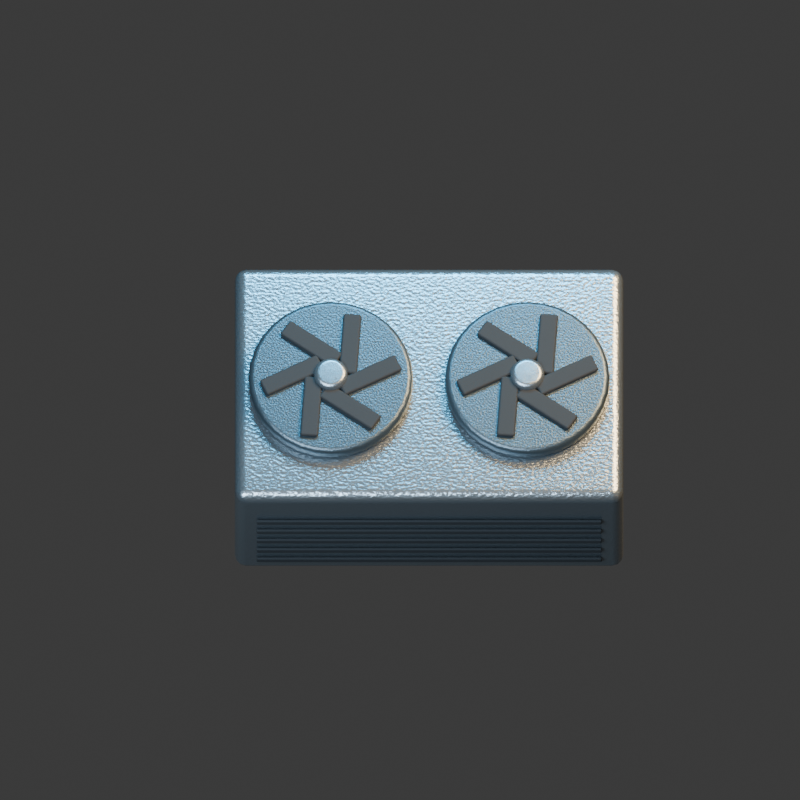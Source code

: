 # Source: hvac.blend  (saved by Blender 4.3.34; exported with 4.5.12 LTS)
import bpy
from mathutils import Matrix  # noqa: F401  (used for matrix-valued properties, if any)

bpy.ops.wm.read_factory_settings(use_empty=True)
scene = bpy.context.scene
scene.name = 'Scene'

# ---- collections
col_collection = bpy.data.collections.new('Collection'); scene.collection.children.link(col_collection)

# ---- materials (node trees are filled in below, after node groups)
mat_steel = bpy.data.materials.new('steel')
mat_steel.diffuse_color = (0.27, 0.32, 0.35, 1.0)
mat_metal = bpy.data.materials.new('metal')
mat_metal.diffuse_color = (0.075, 0.105, 0.125, 1.0)
mat_rubber = bpy.data.materials.new('rubber')
mat_rubber.diffuse_color = (0.015, 0.018, 0.02, 1.0)

# ---- material node trees
mat_steel.use_nodes = True; mat_steel.node_tree.nodes.clear()
_N = mat_steel.node_tree.nodes; _L = mat_steel.node_tree.links
n0 = _N.new('ShaderNodeBsdfPrincipled'); n0.name = 'Principled BSDF'; n0.location = (10, 300)
n0.inputs[0].default_value = (0.27, 0.32, 0.35, 1.0)
n0.inputs[1].default_value = 0.85
n0.inputs[2].default_value = 0.27
n1 = _N.new('ShaderNodeOutputMaterial'); n1.name = 'Material Output'; n1.location = (300, 300)
n2 = _N.new('ShaderNodeTexNoise'); n2.name = 'Noise Texture'; n2.location = (0, 0)
n2.inputs[2].default_value = 95.0
n3 = _N.new('ShaderNodeBump'); n3.name = 'Bump'; n3.location = (0, 0)
n3.inputs[0].default_value = 0.15
n3.inputs[1].default_value = 0.025
n3.inputs[2].default_value = 1.0
_L.new(n0.outputs[0], n1.inputs[0])
_L.new(n2.outputs[0], n3.inputs[3])
_L.new(n3.outputs[0], n0.inputs[5])
n1.is_active_output = True
mat_metal.use_nodes = True; mat_metal.node_tree.nodes.clear()
_N = mat_metal.node_tree.nodes; _L = mat_metal.node_tree.links
n0 = _N.new('ShaderNodeBsdfPrincipled'); n0.name = 'Principled BSDF'; n0.location = (10, 300)
n0.inputs[0].default_value = (0.075, 0.105, 0.125, 1.0)
n0.inputs[1].default_value = 0.72
n0.inputs[2].default_value = 0.34
n1 = _N.new('ShaderNodeOutputMaterial'); n1.name = 'Material Output'; n1.location = (300, 300)
n2 = _N.new('ShaderNodeTexNoise'); n2.name = 'Noise Texture'; n2.location = (0, 0)
n2.inputs[2].default_value = 95.0
n3 = _N.new('ShaderNodeBump'); n3.name = 'Bump'; n3.location = (0, 0)
n3.inputs[0].default_value = 0.15
n3.inputs[1].default_value = 0.025
n3.inputs[2].default_value = 1.0
_L.new(n0.outputs[0], n1.inputs[0])
_L.new(n2.outputs[0], n3.inputs[3])
_L.new(n3.outputs[0], n0.inputs[5])
n1.is_active_output = True
mat_rubber.use_nodes = True; mat_rubber.node_tree.nodes.clear()
_N = mat_rubber.node_tree.nodes; _L = mat_rubber.node_tree.links
n0 = _N.new('ShaderNodeBsdfPrincipled'); n0.name = 'Principled BSDF'; n0.location = (10, 300)
n0.inputs[0].default_value = (0.015, 0.018, 0.02, 1.0)
n0.inputs[2].default_value = 0.86
n1 = _N.new('ShaderNodeOutputMaterial'); n1.name = 'Material Output'; n1.location = (300, 300)
n2 = _N.new('ShaderNodeTexNoise'); n2.name = 'Noise Texture'; n2.location = (0, 0)
n2.inputs[2].default_value = 95.0
n3 = _N.new('ShaderNodeBump'); n3.name = 'Bump'; n3.location = (0, 0)
n3.inputs[0].default_value = 0.15
n3.inputs[1].default_value = 0.025
n3.inputs[2].default_value = 1.0
_L.new(n0.outputs[0], n1.inputs[0])
_L.new(n2.outputs[0], n3.inputs[3])
_L.new(n3.outputs[0], n0.inputs[5])
n1.is_active_output = True

# ---- world
world_world = bpy.data.worlds.new('World'); scene.world = world_world
world_world.use_nodes = True; world_world.node_tree.nodes.clear()
_N = world_world.node_tree.nodes; _L = world_world.node_tree.links
n0 = _N.new('ShaderNodeOutputWorld'); n0.name = 'World Output'; n0.location = (300, 300)
n1 = _N.new('ShaderNodeBackground'); n1.name = 'Background'; n1.location = (10, 300)
n1.inputs[0].default_value = (0.05088, 0.05088, 0.05088, 1.0)
_L.new(n1.outputs[0], n0.inputs[0])
n0.is_active_output = True
world_world.color = (0.18, 0.22, 0.28)
world_world.sun_shadow_jitter_overblur = 0.0

# ---- cameras
cam_camera_001 = bpy.data.cameras.new('Camera.001')
cam_camera_001.type = 'ORTHO'
cam_camera_001.ortho_scale = 3.5

# ---- lights
light_area = bpy.data.lights.new('Area', 'AREA')
light_area.color = (0.65, 0.82, 1.0)
light_area.energy = 1100.0
light_area.shape = 'DISK'
light_area.size = 5.0
light_area.size_y = 1.0
light_area_001 = bpy.data.lights.new('Area.001', 'AREA')
light_area_001.color = (1.0, 0.64, 0.32)
light_area_001.energy = 1300.0
light_area_001.shape = 'DISK'
light_area_001.size = 4.0
light_area_001.size_y = 1.0
light_area_002 = bpy.data.lights.new('Area.002', 'AREA')
light_area_002.color = (0.12, 0.62, 1.0)
light_area_002.energy = 700.0
light_area_002.shape = 'DISK'
light_area_002.size = 3.0
light_area_002.size_y = 1.0

# ---- meshes
me_cube_148 = bpy.data.meshes.new('Cube.148')
me_cube_148.from_pydata([(-0.85, -0.55, -0.41), (-0.85, -0.55, 0.41), (-0.85, 0.55, -0.41), (-0.85, 0.55, 0.41), (0.85, -0.55, -0.41), (0.85, -0.55, 0.41), (0.85, 0.55, -0.41), (0.85, 0.55, 0.41)], [], [(0, 1, 3, 2), (2, 3, 7, 6), (6, 7, 5, 4), (4, 5, 1, 0), (2, 6, 4, 0), (7, 3, 1, 5)])
_uv = me_cube_148.uv_layers.new(name='UVMap')
_uv.uv.foreach_set('vector', [0.375, 0.0, 0.625, 0.0, 0.625, 0.25, 0.375, 0.25, 0.375, 0.25, 0.625, 0.25, 0.625, 0.5, 0.375, 0.5, 0.375, 0.5, 0.625, 0.5, 0.625, 0.75, 0.375, 0.75, 0.375, 0.75, 0.625, 0.75, 0.625, 1.0, 0.375, 1.0, 0.125, 0.5, 0.375, 0.5, 0.375, 0.75, 0.125, 0.75, 0.625, 0.5, 0.875, 0.5, 0.875, 0.75, 0.625, 0.75])
me_cube_148.materials.append(mat_steel)
me_cube_148.update()
me_cylinder_009 = bpy.data.meshes.new('Cylinder.009')
me_cylinder_009.from_pydata([(0.0, 0.36, -0.04), (0.0, 0.36, 0.04), (0.07023, 0.3531, -0.04), (0.07023, 0.3531, 0.04), (0.1378, 0.3326, -0.04), (0.1378, 0.3326, 0.04), (0.2, 0.2993, -0.04), (0.2, 0.2993, 0.04), (0.2546, 0.2546, -0.04), (0.2546, 0.2546, 0.04), (0.2993, 0.2, -0.04), (0.2993, 0.2, 0.04), (0.3326, 0.1378, -0.04), (0.3326, 0.1378, 0.04), (0.3531, 0.07023, -0.04), (0.3531, 0.07023, 0.04), (0.36, 0.0, -0.04), (0.36, 0.0, 0.04), (0.3531, -0.07023, -0.04), (0.3531, -0.07023, 0.04), (0.3326, -0.1378, -0.04), (0.3326, -0.1378, 0.04), (0.2993, -0.2, -0.04), (0.2993, -0.2, 0.04), (0.2546, -0.2546, -0.04), (0.2546, -0.2546, 0.04), (0.2, -0.2993, -0.04), (0.2, -0.2993, 0.04), (0.1378, -0.3326, -0.04), (0.1378, -0.3326, 0.04), (0.07023, -0.3531, -0.04), (0.07023, -0.3531, 0.04), (0.0, -0.36, -0.04), (0.0, -0.36, 0.04), (-0.07023, -0.3531, -0.04), (-0.07023, -0.3531, 0.04), (-0.1378, -0.3326, -0.04), (-0.1378, -0.3326, 0.04), (-0.2, -0.2993, -0.04), (-0.2, -0.2993, 0.04), (-0.2546, -0.2546, -0.04), (-0.2546, -0.2546, 0.04), (-0.2993, -0.2, -0.04), (-0.2993, -0.2, 0.04), (-0.3326, -0.1378, -0.04), (-0.3326, -0.1378, 0.04), (-0.3531, -0.07023, -0.04), (-0.3531, -0.07023, 0.04), (-0.36, 0.0, -0.04), (-0.36, 0.0, 0.04), (-0.3531, 0.07023, -0.04), (-0.3531, 0.07023, 0.04), (-0.3326, 0.1378, -0.04), (-0.3326, 0.1378, 0.04), (-0.2993, 0.2, -0.04), (-0.2993, 0.2, 0.04), (-0.2546, 0.2546, -0.04), (-0.2546, 0.2546, 0.04), (-0.2, 0.2993, -0.04), (-0.2, 0.2993, 0.04), (-0.1378, 0.3326, -0.04), (-0.1378, 0.3326, 0.04), (-0.07023, 0.3531, -0.04), (-0.07023, 0.3531, 0.04)], [], [(0, 1, 3, 2), (2, 3, 5, 4), (4, 5, 7, 6), (6, 7, 9, 8), (8, 9, 11, 10), (10, 11, 13, 12), (12, 13, 15, 14), (14, 15, 17, 16), (16, 17, 19, 18), (18, 19, 21, 20), (20, 21, 23, 22), (22, 23, 25, 24), (24, 25, 27, 26), (26, 27, 29, 28), (28, 29, 31, 30), (30, 31, 33, 32), (32, 33, 35, 34), (34, 35, 37, 36), (36, 37, 39, 38), (38, 39, 41, 40), (40, 41, 43, 42), (42, 43, 45, 44), (44, 45, 47, 46), (46, 47, 49, 48), (48, 49, 51, 50), (50, 51, 53, 52), (52, 53, 55, 54), (54, 55, 57, 56), (56, 57, 59, 58), (58, 59, 61, 60), (3, 1, 63, 61, 59, 57, 55, 53, 51, 49, 47, 45, 43, 41, 39, 37, 35, 33, 31, 29, 27, 25, 23, 21, 19, 17, 15, 13, 11, 9, 7, 5), (60, 61, 63, 62), (62, 63, 1, 0), (0, 2, 4, 6, 8, 10, 12, 14, 16, 18, 20, 22, 24, 26, 28, 30, 32, 34, 36, 38, 40, 42, 44, 46, 48, 50, 52, 54, 56, 58, 60, 62)])
_uv = me_cylinder_009.uv_layers.new(name='UVMap')
_uv.uv.foreach_set('vector', [1.0, 0.5, 1.0, 1.0, 0.9688, 1.0, 0.9688, 0.5, 0.9688, 0.5, 0.9688, 1.0, 0.9375, 1.0, 0.9375, 0.5, 0.9375, 0.5, 0.9375, 1.0, 0.9062, 1.0, 0.9062, 0.5, 0.9062, 0.5, 0.9062, 1.0, 0.875, 1.0, 0.875, 0.5, 0.875, 0.5, 0.875, 1.0, 0.8438, 1.0, 0.8438, 0.5, 0.8438, 0.5, 0.8438, 1.0, 0.8125, 1.0, 0.8125, 0.5, 0.8125, 0.5, 0.8125, 1.0, 0.7812, 1.0, 0.7812, 0.5, 0.7812, 0.5, 0.7812, 1.0, 0.75, 1.0, 0.75, 0.5, 0.75, 0.5, 0.75, 1.0, 0.7188, 1.0, 0.7188, 0.5, 0.7188, 0.5, 0.7188, 1.0, 0.6875, 1.0, 0.6875, 0.5, 0.6875, 0.5, 0.6875, 1.0, 0.6562, 1.0, 0.6562, 0.5, 0.6562, 0.5, 0.6562, 1.0, 0.625, 1.0, 0.625, 0.5, 0.625, 0.5, 0.625, 1.0, 0.5938, 1.0, 0.5938, 0.5, 0.5938, 0.5, 0.5938, 1.0, 0.5625, 1.0, 0.5625, 0.5, 0.5625, 0.5, 0.5625, 1.0, 0.5312, 1.0, 0.5312, 0.5, 0.5312, 0.5, 0.5312, 1.0, 0.5, 1.0, 0.5, 0.5, 0.5, 0.5, 0.5, 1.0, 0.4688, 1.0, 0.4688, 0.5, 0.4688, 0.5, 0.4688, 1.0, 0.4375, 1.0, 0.4375, 0.5, 0.4375, 0.5, 0.4375, 1.0, 0.4062, 1.0, 0.4062, 0.5, 0.4062, 0.5, 0.4062, 1.0, 0.375, 1.0, 0.375, 0.5, 0.375, 0.5, 0.375, 1.0, 0.3438, 1.0, 0.3438, 0.5, 0.3438, 0.5, 0.3438, 1.0, 0.3125, 1.0, 0.3125, 0.5, 0.3125, 0.5, 0.3125, 1.0, 0.2812, 1.0, 0.2812, 0.5, 0.2812, 0.5, 0.2812, 1.0, 0.25, 1.0, 0.25, 0.5, 0.25, 0.5, 0.25, 1.0, 0.2188, 1.0, 0.2188, 0.5, 0.2188, 0.5, 0.2188, 1.0, 0.1875, 1.0, 0.1875, 0.5, 0.1875, 0.5, 0.1875, 1.0, 0.1562, 1.0, 0.1562, 0.5, 0.1562, 0.5, 0.1562, 1.0, 0.125, 1.0, 0.125, 0.5, 0.125, 0.5, 0.125, 1.0, 0.09375, 1.0, 0.09375, 0.5, 0.09375, 0.5, 0.09375, 1.0, 0.0625, 1.0, 0.0625, 0.5, 0.2968, 0.4854, 0.25, 0.49, 0.2032, 0.4854, 0.1582, 0.4717, 0.1167, 0.4496, 0.08029, 0.4197, 0.05045, 0.3833, 0.02827, 0.3418, 0.01461, 0.2968, 0.01, 0.25, 0.01461, 0.2032, 0.02827, 0.1582, 0.05045, 0.1167, 0.08029, 0.08029, 0.1167, 0.05045, 0.1582, 0.02827, 0.2032, 0.01461, 0.25, 0.01, 0.2968, 0.01461, 0.3418, 0.02827, 0.3833, 0.05045, 0.4197, 0.08029, 0.4496, 0.1167, 0.4717, 0.1582, 0.4854, 0.2032, 0.49, 0.25, 0.4854, 0.2968, 0.4717, 0.3418, 0.4496, 0.3833, 0.4197, 0.4197, 0.3833, 0.4496, 0.3418, 0.4717, 0.0625, 0.5, 0.0625, 1.0, 0.03125, 1.0, 0.03125, 0.5, 0.03125, 0.5, 0.03125, 1.0, 0.0, 1.0, 0.0, 0.5, 0.75, 0.49, 0.7968, 0.4854, 0.8418, 0.4717, 0.8833, 0.4496, 0.9197, 0.4197, 0.9496, 0.3833, 0.9717, 0.3418, 0.9854, 0.2968, 0.99, 0.25, 0.9854, 0.2032, 0.9717, 0.1582, 0.9496, 0.1167, 0.9197, 0.08029, 0.8833, 0.05045, 0.8418, 0.02827, 0.7968, 0.01461, 0.75, 0.01, 0.7032, 0.01461, 0.6582, 0.02827, 0.6167, 0.05045, 0.5803, 0.08029, 0.5504, 0.1167, 0.5283, 0.1582, 0.5146, 0.2032, 0.51, 0.25, 0.5146, 0.2968, 0.5283, 0.3418, 0.5504, 0.3833, 0.5803, 0.4197, 0.6167, 0.4496, 0.6582, 0.4717, 0.7032, 0.4854])
me_cylinder_009.materials.append(mat_metal)
me_cylinder_009.update()
me_cylinder_010 = bpy.data.meshes.new('Cylinder.010')
me_cylinder_010.from_pydata([(0.0, 0.075, -0.035), (0.0, 0.075, 0.035), (0.01463, 0.07356, -0.035), (0.01463, 0.07356, 0.035), (0.0287, 0.06929, -0.035), (0.0287, 0.06929, 0.035), (0.04167, 0.06236, -0.035), (0.04167, 0.06236, 0.035), (0.05303, 0.05303, -0.035), (0.05303, 0.05303, 0.035), (0.06236, 0.04167, -0.035), (0.06236, 0.04167, 0.035), (0.06929, 0.0287, -0.035), (0.06929, 0.0287, 0.035), (0.07356, 0.01463, -0.035), (0.07356, 0.01463, 0.035), (0.075, 0.0, -0.035), (0.075, 0.0, 0.035), (0.07356, -0.01463, -0.035), (0.07356, -0.01463, 0.035), (0.06929, -0.0287, -0.035), (0.06929, -0.0287, 0.035), (0.06236, -0.04167, -0.035), (0.06236, -0.04167, 0.035), (0.05303, -0.05303, -0.035), (0.05303, -0.05303, 0.035), (0.04167, -0.06236, -0.035), (0.04167, -0.06236, 0.035), (0.0287, -0.06929, -0.035), (0.0287, -0.06929, 0.035), (0.01463, -0.07356, -0.035), (0.01463, -0.07356, 0.035), (0.0, -0.075, -0.035), (0.0, -0.075, 0.035), (-0.01463, -0.07356, -0.035), (-0.01463, -0.07356, 0.035), (-0.0287, -0.06929, -0.035), (-0.0287, -0.06929, 0.035), (-0.04167, -0.06236, -0.035), (-0.04167, -0.06236, 0.035), (-0.05303, -0.05303, -0.035), (-0.05303, -0.05303, 0.035), (-0.06236, -0.04167, -0.035), (-0.06236, -0.04167, 0.035), (-0.06929, -0.0287, -0.035), (-0.06929, -0.0287, 0.035), (-0.07356, -0.01463, -0.035), (-0.07356, -0.01463, 0.035), (-0.075, 0.0, -0.035), (-0.075, 0.0, 0.035), (-0.07356, 0.01463, -0.035), (-0.07356, 0.01463, 0.035), (-0.06929, 0.0287, -0.035), (-0.06929, 0.0287, 0.035), (-0.06236, 0.04167, -0.035), (-0.06236, 0.04167, 0.035), (-0.05303, 0.05303, -0.035), (-0.05303, 0.05303, 0.035), (-0.04167, 0.06236, -0.035), (-0.04167, 0.06236, 0.035), (-0.0287, 0.06929, -0.035), (-0.0287, 0.06929, 0.035), (-0.01463, 0.07356, -0.035), (-0.01463, 0.07356, 0.035)], [], [(0, 1, 3, 2), (2, 3, 5, 4), (4, 5, 7, 6), (6, 7, 9, 8), (8, 9, 11, 10), (10, 11, 13, 12), (12, 13, 15, 14), (14, 15, 17, 16), (16, 17, 19, 18), (18, 19, 21, 20), (20, 21, 23, 22), (22, 23, 25, 24), (24, 25, 27, 26), (26, 27, 29, 28), (28, 29, 31, 30), (30, 31, 33, 32), (32, 33, 35, 34), (34, 35, 37, 36), (36, 37, 39, 38), (38, 39, 41, 40), (40, 41, 43, 42), (42, 43, 45, 44), (44, 45, 47, 46), (46, 47, 49, 48), (48, 49, 51, 50), (50, 51, 53, 52), (52, 53, 55, 54), (54, 55, 57, 56), (56, 57, 59, 58), (58, 59, 61, 60), (3, 1, 63, 61, 59, 57, 55, 53, 51, 49, 47, 45, 43, 41, 39, 37, 35, 33, 31, 29, 27, 25, 23, 21, 19, 17, 15, 13, 11, 9, 7, 5), (60, 61, 63, 62), (62, 63, 1, 0), (0, 2, 4, 6, 8, 10, 12, 14, 16, 18, 20, 22, 24, 26, 28, 30, 32, 34, 36, 38, 40, 42, 44, 46, 48, 50, 52, 54, 56, 58, 60, 62)])
_uv = me_cylinder_010.uv_layers.new(name='UVMap')
_uv.uv.foreach_set('vector', [1.0, 0.5, 1.0, 1.0, 0.9688, 1.0, 0.9688, 0.5, 0.9688, 0.5, 0.9688, 1.0, 0.9375, 1.0, 0.9375, 0.5, 0.9375, 0.5, 0.9375, 1.0, 0.9062, 1.0, 0.9062, 0.5, 0.9062, 0.5, 0.9062, 1.0, 0.875, 1.0, 0.875, 0.5, 0.875, 0.5, 0.875, 1.0, 0.8438, 1.0, 0.8438, 0.5, 0.8438, 0.5, 0.8438, 1.0, 0.8125, 1.0, 0.8125, 0.5, 0.8125, 0.5, 0.8125, 1.0, 0.7812, 1.0, 0.7812, 0.5, 0.7812, 0.5, 0.7812, 1.0, 0.75, 1.0, 0.75, 0.5, 0.75, 0.5, 0.75, 1.0, 0.7188, 1.0, 0.7188, 0.5, 0.7188, 0.5, 0.7188, 1.0, 0.6875, 1.0, 0.6875, 0.5, 0.6875, 0.5, 0.6875, 1.0, 0.6562, 1.0, 0.6562, 0.5, 0.6562, 0.5, 0.6562, 1.0, 0.625, 1.0, 0.625, 0.5, 0.625, 0.5, 0.625, 1.0, 0.5938, 1.0, 0.5938, 0.5, 0.5938, 0.5, 0.5938, 1.0, 0.5625, 1.0, 0.5625, 0.5, 0.5625, 0.5, 0.5625, 1.0, 0.5312, 1.0, 0.5312, 0.5, 0.5312, 0.5, 0.5312, 1.0, 0.5, 1.0, 0.5, 0.5, 0.5, 0.5, 0.5, 1.0, 0.4688, 1.0, 0.4688, 0.5, 0.4688, 0.5, 0.4688, 1.0, 0.4375, 1.0, 0.4375, 0.5, 0.4375, 0.5, 0.4375, 1.0, 0.4062, 1.0, 0.4062, 0.5, 0.4062, 0.5, 0.4062, 1.0, 0.375, 1.0, 0.375, 0.5, 0.375, 0.5, 0.375, 1.0, 0.3438, 1.0, 0.3438, 0.5, 0.3438, 0.5, 0.3438, 1.0, 0.3125, 1.0, 0.3125, 0.5, 0.3125, 0.5, 0.3125, 1.0, 0.2812, 1.0, 0.2812, 0.5, 0.2812, 0.5, 0.2812, 1.0, 0.25, 1.0, 0.25, 0.5, 0.25, 0.5, 0.25, 1.0, 0.2188, 1.0, 0.2188, 0.5, 0.2188, 0.5, 0.2188, 1.0, 0.1875, 1.0, 0.1875, 0.5, 0.1875, 0.5, 0.1875, 1.0, 0.1562, 1.0, 0.1562, 0.5, 0.1562, 0.5, 0.1562, 1.0, 0.125, 1.0, 0.125, 0.5, 0.125, 0.5, 0.125, 1.0, 0.09375, 1.0, 0.09375, 0.5, 0.09375, 0.5, 0.09375, 1.0, 0.0625, 1.0, 0.0625, 0.5, 0.2968, 0.4854, 0.25, 0.49, 0.2032, 0.4854, 0.1582, 0.4717, 0.1167, 0.4496, 0.08029, 0.4197, 0.05045, 0.3833, 0.02827, 0.3418, 0.01461, 0.2968, 0.01, 0.25, 0.01461, 0.2032, 0.02827, 0.1582, 0.05045, 0.1167, 0.08029, 0.08029, 0.1167, 0.05045, 0.1582, 0.02827, 0.2032, 0.01461, 0.25, 0.01, 0.2968, 0.01461, 0.3418, 0.02827, 0.3833, 0.05045, 0.4197, 0.08029, 0.4496, 0.1167, 0.4717, 0.1582, 0.4854, 0.2032, 0.49, 0.25, 0.4854, 0.2968, 0.4717, 0.3418, 0.4496, 0.3833, 0.4197, 0.4197, 0.3833, 0.4496, 0.3418, 0.4717, 0.0625, 0.5, 0.0625, 1.0, 0.03125, 1.0, 0.03125, 0.5, 0.03125, 0.5, 0.03125, 1.0, 0.0, 1.0, 0.0, 0.5, 0.75, 0.49, 0.7968, 0.4854, 0.8418, 0.4717, 0.8833, 0.4496, 0.9197, 0.4197, 0.9496, 0.3833, 0.9717, 0.3418, 0.9854, 0.2968, 0.99, 0.25, 0.9854, 0.2032, 0.9717, 0.1582, 0.9496, 0.1167, 0.9197, 0.08029, 0.8833, 0.05045, 0.8418, 0.02827, 0.7968, 0.01461, 0.75, 0.01, 0.7032, 0.01461, 0.6582, 0.02827, 0.6167, 0.05045, 0.5803, 0.08029, 0.5504, 0.1167, 0.5283, 0.1582, 0.5146, 0.2032, 0.51, 0.25, 0.5146, 0.2968, 0.5283, 0.3418, 0.5504, 0.3833, 0.5803, 0.4197, 0.6167, 0.4496, 0.6582, 0.4717, 0.7032, 0.4854])
me_cylinder_010.materials.append(mat_steel)
me_cylinder_010.update()
me_cube_149 = bpy.data.meshes.new('Cube.149')
me_cube_149.from_pydata([(-0.14, -0.04, -0.011), (-0.14, -0.04, 0.011), (-0.14, 0.04, -0.011), (-0.14, 0.04, 0.011), (0.14, -0.04, -0.011), (0.14, -0.04, 0.011), (0.14, 0.04, -0.011), (0.14, 0.04, 0.011)], [], [(0, 1, 3, 2), (2, 3, 7, 6), (6, 7, 5, 4), (4, 5, 1, 0), (2, 6, 4, 0), (7, 3, 1, 5)])
_uv = me_cube_149.uv_layers.new(name='UVMap')
_uv.uv.foreach_set('vector', [0.375, 0.0, 0.625, 0.0, 0.625, 0.25, 0.375, 0.25, 0.375, 0.25, 0.625, 0.25, 0.625, 0.5, 0.375, 0.5, 0.375, 0.5, 0.625, 0.5, 0.625, 0.75, 0.375, 0.75, 0.375, 0.75, 0.625, 0.75, 0.625, 1.0, 0.375, 1.0, 0.125, 0.5, 0.375, 0.5, 0.375, 0.75, 0.125, 0.75, 0.625, 0.5, 0.875, 0.5, 0.875, 0.75, 0.625, 0.75])
me_cube_149.materials.append(mat_rubber)
me_cube_149.update()
me_cube_150 = bpy.data.meshes.new('Cube.150')
me_cube_150.from_pydata([(-0.14, -0.04, -0.011), (-0.14, -0.04, 0.011), (-0.14, 0.04, -0.011), (-0.14, 0.04, 0.011), (0.14, -0.04, -0.011), (0.14, -0.04, 0.011), (0.14, 0.04, -0.011), (0.14, 0.04, 0.011)], [], [(0, 1, 3, 2), (2, 3, 7, 6), (6, 7, 5, 4), (4, 5, 1, 0), (2, 6, 4, 0), (7, 3, 1, 5)])
_uv = me_cube_150.uv_layers.new(name='UVMap')
_uv.uv.foreach_set('vector', [0.375, 0.0, 0.625, 0.0, 0.625, 0.25, 0.375, 0.25, 0.375, 0.25, 0.625, 0.25, 0.625, 0.5, 0.375, 0.5, 0.375, 0.5, 0.625, 0.5, 0.625, 0.75, 0.375, 0.75, 0.375, 0.75, 0.625, 0.75, 0.625, 1.0, 0.375, 1.0, 0.125, 0.5, 0.375, 0.5, 0.375, 0.75, 0.125, 0.75, 0.625, 0.5, 0.875, 0.5, 0.875, 0.75, 0.625, 0.75])
me_cube_150.materials.append(mat_rubber)
me_cube_150.update()
me_cube_151 = bpy.data.meshes.new('Cube.151')
me_cube_151.from_pydata([(-0.14, -0.04, -0.011), (-0.14, -0.04, 0.011), (-0.14, 0.04, -0.011), (-0.14, 0.04, 0.011), (0.14, -0.04, -0.011), (0.14, -0.04, 0.011), (0.14, 0.04, -0.011), (0.14, 0.04, 0.011)], [], [(0, 1, 3, 2), (2, 3, 7, 6), (6, 7, 5, 4), (4, 5, 1, 0), (2, 6, 4, 0), (7, 3, 1, 5)])
_uv = me_cube_151.uv_layers.new(name='UVMap')
_uv.uv.foreach_set('vector', [0.375, 0.0, 0.625, 0.0, 0.625, 0.25, 0.375, 0.25, 0.375, 0.25, 0.625, 0.25, 0.625, 0.5, 0.375, 0.5, 0.375, 0.5, 0.625, 0.5, 0.625, 0.75, 0.375, 0.75, 0.375, 0.75, 0.625, 0.75, 0.625, 1.0, 0.375, 1.0, 0.125, 0.5, 0.375, 0.5, 0.375, 0.75, 0.125, 0.75, 0.625, 0.5, 0.875, 0.5, 0.875, 0.75, 0.625, 0.75])
me_cube_151.materials.append(mat_rubber)
me_cube_151.update()
me_cube_152 = bpy.data.meshes.new('Cube.152')
me_cube_152.from_pydata([(-0.14, -0.04, -0.011), (-0.14, -0.04, 0.011), (-0.14, 0.04, -0.011), (-0.14, 0.04, 0.011), (0.14, -0.04, -0.011), (0.14, -0.04, 0.011), (0.14, 0.04, -0.011), (0.14, 0.04, 0.011)], [], [(0, 1, 3, 2), (2, 3, 7, 6), (6, 7, 5, 4), (4, 5, 1, 0), (2, 6, 4, 0), (7, 3, 1, 5)])
_uv = me_cube_152.uv_layers.new(name='UVMap')
_uv.uv.foreach_set('vector', [0.375, 0.0, 0.625, 0.0, 0.625, 0.25, 0.375, 0.25, 0.375, 0.25, 0.625, 0.25, 0.625, 0.5, 0.375, 0.5, 0.375, 0.5, 0.625, 0.5, 0.625, 0.75, 0.375, 0.75, 0.375, 0.75, 0.625, 0.75, 0.625, 1.0, 0.375, 1.0, 0.125, 0.5, 0.375, 0.5, 0.375, 0.75, 0.125, 0.75, 0.625, 0.5, 0.875, 0.5, 0.875, 0.75, 0.625, 0.75])
me_cube_152.materials.append(mat_rubber)
me_cube_152.update()
me_cube_153 = bpy.data.meshes.new('Cube.153')
me_cube_153.from_pydata([(-0.14, -0.04, -0.011), (-0.14, -0.04, 0.011), (-0.14, 0.04, -0.011), (-0.14, 0.04, 0.011), (0.14, -0.04, -0.011), (0.14, -0.04, 0.011), (0.14, 0.04, -0.011), (0.14, 0.04, 0.011)], [], [(0, 1, 3, 2), (2, 3, 7, 6), (6, 7, 5, 4), (4, 5, 1, 0), (2, 6, 4, 0), (7, 3, 1, 5)])
_uv = me_cube_153.uv_layers.new(name='UVMap')
_uv.uv.foreach_set('vector', [0.375, 0.0, 0.625, 0.0, 0.625, 0.25, 0.375, 0.25, 0.375, 0.25, 0.625, 0.25, 0.625, 0.5, 0.375, 0.5, 0.375, 0.5, 0.625, 0.5, 0.625, 0.75, 0.375, 0.75, 0.375, 0.75, 0.625, 0.75, 0.625, 1.0, 0.375, 1.0, 0.125, 0.5, 0.375, 0.5, 0.375, 0.75, 0.125, 0.75, 0.625, 0.5, 0.875, 0.5, 0.875, 0.75, 0.625, 0.75])
me_cube_153.materials.append(mat_rubber)
me_cube_153.update()
me_cube_154 = bpy.data.meshes.new('Cube.154')
me_cube_154.from_pydata([(-0.14, -0.04, -0.011), (-0.14, -0.04, 0.011), (-0.14, 0.04, -0.011), (-0.14, 0.04, 0.011), (0.14, -0.04, -0.011), (0.14, -0.04, 0.011), (0.14, 0.04, -0.011), (0.14, 0.04, 0.011)], [], [(0, 1, 3, 2), (2, 3, 7, 6), (6, 7, 5, 4), (4, 5, 1, 0), (2, 6, 4, 0), (7, 3, 1, 5)])
_uv = me_cube_154.uv_layers.new(name='UVMap')
_uv.uv.foreach_set('vector', [0.375, 0.0, 0.625, 0.0, 0.625, 0.25, 0.375, 0.25, 0.375, 0.25, 0.625, 0.25, 0.625, 0.5, 0.375, 0.5, 0.375, 0.5, 0.625, 0.5, 0.625, 0.75, 0.375, 0.75, 0.375, 0.75, 0.625, 0.75, 0.625, 1.0, 0.375, 1.0, 0.125, 0.5, 0.375, 0.5, 0.375, 0.75, 0.125, 0.75, 0.625, 0.5, 0.875, 0.5, 0.875, 0.75, 0.625, 0.75])
me_cube_154.materials.append(mat_rubber)
me_cube_154.update()
me_cylinder_011 = bpy.data.meshes.new('Cylinder.011')
me_cylinder_011.from_pydata([(0.0, 0.36, -0.04), (0.0, 0.36, 0.04), (0.07023, 0.3531, -0.04), (0.07023, 0.3531, 0.04), (0.1378, 0.3326, -0.04), (0.1378, 0.3326, 0.04), (0.2, 0.2993, -0.04), (0.2, 0.2993, 0.04), (0.2546, 0.2546, -0.04), (0.2546, 0.2546, 0.04), (0.2993, 0.2, -0.04), (0.2993, 0.2, 0.04), (0.3326, 0.1378, -0.04), (0.3326, 0.1378, 0.04), (0.3531, 0.07023, -0.04), (0.3531, 0.07023, 0.04), (0.36, 0.0, -0.04), (0.36, 0.0, 0.04), (0.3531, -0.07023, -0.04), (0.3531, -0.07023, 0.04), (0.3326, -0.1378, -0.04), (0.3326, -0.1378, 0.04), (0.2993, -0.2, -0.04), (0.2993, -0.2, 0.04), (0.2546, -0.2546, -0.04), (0.2546, -0.2546, 0.04), (0.2, -0.2993, -0.04), (0.2, -0.2993, 0.04), (0.1378, -0.3326, -0.04), (0.1378, -0.3326, 0.04), (0.07023, -0.3531, -0.04), (0.07023, -0.3531, 0.04), (0.0, -0.36, -0.04), (0.0, -0.36, 0.04), (-0.07023, -0.3531, -0.04), (-0.07023, -0.3531, 0.04), (-0.1378, -0.3326, -0.04), (-0.1378, -0.3326, 0.04), (-0.2, -0.2993, -0.04), (-0.2, -0.2993, 0.04), (-0.2546, -0.2546, -0.04), (-0.2546, -0.2546, 0.04), (-0.2993, -0.2, -0.04), (-0.2993, -0.2, 0.04), (-0.3326, -0.1378, -0.04), (-0.3326, -0.1378, 0.04), (-0.3531, -0.07023, -0.04), (-0.3531, -0.07023, 0.04), (-0.36, 0.0, -0.04), (-0.36, 0.0, 0.04), (-0.3531, 0.07023, -0.04), (-0.3531, 0.07023, 0.04), (-0.3326, 0.1378, -0.04), (-0.3326, 0.1378, 0.04), (-0.2993, 0.2, -0.04), (-0.2993, 0.2, 0.04), (-0.2546, 0.2546, -0.04), (-0.2546, 0.2546, 0.04), (-0.2, 0.2993, -0.04), (-0.2, 0.2993, 0.04), (-0.1378, 0.3326, -0.04), (-0.1378, 0.3326, 0.04), (-0.07023, 0.3531, -0.04), (-0.07023, 0.3531, 0.04)], [], [(0, 1, 3, 2), (2, 3, 5, 4), (4, 5, 7, 6), (6, 7, 9, 8), (8, 9, 11, 10), (10, 11, 13, 12), (12, 13, 15, 14), (14, 15, 17, 16), (16, 17, 19, 18), (18, 19, 21, 20), (20, 21, 23, 22), (22, 23, 25, 24), (24, 25, 27, 26), (26, 27, 29, 28), (28, 29, 31, 30), (30, 31, 33, 32), (32, 33, 35, 34), (34, 35, 37, 36), (36, 37, 39, 38), (38, 39, 41, 40), (40, 41, 43, 42), (42, 43, 45, 44), (44, 45, 47, 46), (46, 47, 49, 48), (48, 49, 51, 50), (50, 51, 53, 52), (52, 53, 55, 54), (54, 55, 57, 56), (56, 57, 59, 58), (58, 59, 61, 60), (3, 1, 63, 61, 59, 57, 55, 53, 51, 49, 47, 45, 43, 41, 39, 37, 35, 33, 31, 29, 27, 25, 23, 21, 19, 17, 15, 13, 11, 9, 7, 5), (60, 61, 63, 62), (62, 63, 1, 0), (0, 2, 4, 6, 8, 10, 12, 14, 16, 18, 20, 22, 24, 26, 28, 30, 32, 34, 36, 38, 40, 42, 44, 46, 48, 50, 52, 54, 56, 58, 60, 62)])
_uv = me_cylinder_011.uv_layers.new(name='UVMap')
_uv.uv.foreach_set('vector', [1.0, 0.5, 1.0, 1.0, 0.9688, 1.0, 0.9688, 0.5, 0.9688, 0.5, 0.9688, 1.0, 0.9375, 1.0, 0.9375, 0.5, 0.9375, 0.5, 0.9375, 1.0, 0.9062, 1.0, 0.9062, 0.5, 0.9062, 0.5, 0.9062, 1.0, 0.875, 1.0, 0.875, 0.5, 0.875, 0.5, 0.875, 1.0, 0.8438, 1.0, 0.8438, 0.5, 0.8438, 0.5, 0.8438, 1.0, 0.8125, 1.0, 0.8125, 0.5, 0.8125, 0.5, 0.8125, 1.0, 0.7812, 1.0, 0.7812, 0.5, 0.7812, 0.5, 0.7812, 1.0, 0.75, 1.0, 0.75, 0.5, 0.75, 0.5, 0.75, 1.0, 0.7188, 1.0, 0.7188, 0.5, 0.7188, 0.5, 0.7188, 1.0, 0.6875, 1.0, 0.6875, 0.5, 0.6875, 0.5, 0.6875, 1.0, 0.6562, 1.0, 0.6562, 0.5, 0.6562, 0.5, 0.6562, 1.0, 0.625, 1.0, 0.625, 0.5, 0.625, 0.5, 0.625, 1.0, 0.5938, 1.0, 0.5938, 0.5, 0.5938, 0.5, 0.5938, 1.0, 0.5625, 1.0, 0.5625, 0.5, 0.5625, 0.5, 0.5625, 1.0, 0.5312, 1.0, 0.5312, 0.5, 0.5312, 0.5, 0.5312, 1.0, 0.5, 1.0, 0.5, 0.5, 0.5, 0.5, 0.5, 1.0, 0.4688, 1.0, 0.4688, 0.5, 0.4688, 0.5, 0.4688, 1.0, 0.4375, 1.0, 0.4375, 0.5, 0.4375, 0.5, 0.4375, 1.0, 0.4062, 1.0, 0.4062, 0.5, 0.4062, 0.5, 0.4062, 1.0, 0.375, 1.0, 0.375, 0.5, 0.375, 0.5, 0.375, 1.0, 0.3438, 1.0, 0.3438, 0.5, 0.3438, 0.5, 0.3438, 1.0, 0.3125, 1.0, 0.3125, 0.5, 0.3125, 0.5, 0.3125, 1.0, 0.2812, 1.0, 0.2812, 0.5, 0.2812, 0.5, 0.2812, 1.0, 0.25, 1.0, 0.25, 0.5, 0.25, 0.5, 0.25, 1.0, 0.2188, 1.0, 0.2188, 0.5, 0.2188, 0.5, 0.2188, 1.0, 0.1875, 1.0, 0.1875, 0.5, 0.1875, 0.5, 0.1875, 1.0, 0.1562, 1.0, 0.1562, 0.5, 0.1562, 0.5, 0.1562, 1.0, 0.125, 1.0, 0.125, 0.5, 0.125, 0.5, 0.125, 1.0, 0.09375, 1.0, 0.09375, 0.5, 0.09375, 0.5, 0.09375, 1.0, 0.0625, 1.0, 0.0625, 0.5, 0.2968, 0.4854, 0.25, 0.49, 0.2032, 0.4854, 0.1582, 0.4717, 0.1167, 0.4496, 0.08029, 0.4197, 0.05045, 0.3833, 0.02827, 0.3418, 0.01461, 0.2968, 0.01, 0.25, 0.01461, 0.2032, 0.02827, 0.1582, 0.05045, 0.1167, 0.08029, 0.08029, 0.1167, 0.05045, 0.1582, 0.02827, 0.2032, 0.01461, 0.25, 0.01, 0.2968, 0.01461, 0.3418, 0.02827, 0.3833, 0.05045, 0.4197, 0.08029, 0.4496, 0.1167, 0.4717, 0.1582, 0.4854, 0.2032, 0.49, 0.25, 0.4854, 0.2968, 0.4717, 0.3418, 0.4496, 0.3833, 0.4197, 0.4197, 0.3833, 0.4496, 0.3418, 0.4717, 0.0625, 0.5, 0.0625, 1.0, 0.03125, 1.0, 0.03125, 0.5, 0.03125, 0.5, 0.03125, 1.0, 0.0, 1.0, 0.0, 0.5, 0.75, 0.49, 0.7968, 0.4854, 0.8418, 0.4717, 0.8833, 0.4496, 0.9197, 0.4197, 0.9496, 0.3833, 0.9717, 0.3418, 0.9854, 0.2968, 0.99, 0.25, 0.9854, 0.2032, 0.9717, 0.1582, 0.9496, 0.1167, 0.9197, 0.08029, 0.8833, 0.05045, 0.8418, 0.02827, 0.7968, 0.01461, 0.75, 0.01, 0.7032, 0.01461, 0.6582, 0.02827, 0.6167, 0.05045, 0.5803, 0.08029, 0.5504, 0.1167, 0.5283, 0.1582, 0.5146, 0.2032, 0.51, 0.25, 0.5146, 0.2968, 0.5283, 0.3418, 0.5504, 0.3833, 0.5803, 0.4197, 0.6167, 0.4496, 0.6582, 0.4717, 0.7032, 0.4854])
me_cylinder_011.materials.append(mat_metal)
me_cylinder_011.update()
me_cylinder_012 = bpy.data.meshes.new('Cylinder.012')
me_cylinder_012.from_pydata([(0.0, 0.075, -0.035), (0.0, 0.075, 0.035), (0.01463, 0.07356, -0.035), (0.01463, 0.07356, 0.035), (0.0287, 0.06929, -0.035), (0.0287, 0.06929, 0.035), (0.04167, 0.06236, -0.035), (0.04167, 0.06236, 0.035), (0.05303, 0.05303, -0.035), (0.05303, 0.05303, 0.035), (0.06236, 0.04167, -0.035), (0.06236, 0.04167, 0.035), (0.06929, 0.0287, -0.035), (0.06929, 0.0287, 0.035), (0.07356, 0.01463, -0.035), (0.07356, 0.01463, 0.035), (0.075, 0.0, -0.035), (0.075, 0.0, 0.035), (0.07356, -0.01463, -0.035), (0.07356, -0.01463, 0.035), (0.06929, -0.0287, -0.035), (0.06929, -0.0287, 0.035), (0.06236, -0.04167, -0.035), (0.06236, -0.04167, 0.035), (0.05303, -0.05303, -0.035), (0.05303, -0.05303, 0.035), (0.04167, -0.06236, -0.035), (0.04167, -0.06236, 0.035), (0.0287, -0.06929, -0.035), (0.0287, -0.06929, 0.035), (0.01463, -0.07356, -0.035), (0.01463, -0.07356, 0.035), (0.0, -0.075, -0.035), (0.0, -0.075, 0.035), (-0.01463, -0.07356, -0.035), (-0.01463, -0.07356, 0.035), (-0.0287, -0.06929, -0.035), (-0.0287, -0.06929, 0.035), (-0.04167, -0.06236, -0.035), (-0.04167, -0.06236, 0.035), (-0.05303, -0.05303, -0.035), (-0.05303, -0.05303, 0.035), (-0.06236, -0.04167, -0.035), (-0.06236, -0.04167, 0.035), (-0.06929, -0.0287, -0.035), (-0.06929, -0.0287, 0.035), (-0.07356, -0.01463, -0.035), (-0.07356, -0.01463, 0.035), (-0.075, 0.0, -0.035), (-0.075, 0.0, 0.035), (-0.07356, 0.01463, -0.035), (-0.07356, 0.01463, 0.035), (-0.06929, 0.0287, -0.035), (-0.06929, 0.0287, 0.035), (-0.06236, 0.04167, -0.035), (-0.06236, 0.04167, 0.035), (-0.05303, 0.05303, -0.035), (-0.05303, 0.05303, 0.035), (-0.04167, 0.06236, -0.035), (-0.04167, 0.06236, 0.035), (-0.0287, 0.06929, -0.035), (-0.0287, 0.06929, 0.035), (-0.01463, 0.07356, -0.035), (-0.01463, 0.07356, 0.035)], [], [(0, 1, 3, 2), (2, 3, 5, 4), (4, 5, 7, 6), (6, 7, 9, 8), (8, 9, 11, 10), (10, 11, 13, 12), (12, 13, 15, 14), (14, 15, 17, 16), (16, 17, 19, 18), (18, 19, 21, 20), (20, 21, 23, 22), (22, 23, 25, 24), (24, 25, 27, 26), (26, 27, 29, 28), (28, 29, 31, 30), (30, 31, 33, 32), (32, 33, 35, 34), (34, 35, 37, 36), (36, 37, 39, 38), (38, 39, 41, 40), (40, 41, 43, 42), (42, 43, 45, 44), (44, 45, 47, 46), (46, 47, 49, 48), (48, 49, 51, 50), (50, 51, 53, 52), (52, 53, 55, 54), (54, 55, 57, 56), (56, 57, 59, 58), (58, 59, 61, 60), (3, 1, 63, 61, 59, 57, 55, 53, 51, 49, 47, 45, 43, 41, 39, 37, 35, 33, 31, 29, 27, 25, 23, 21, 19, 17, 15, 13, 11, 9, 7, 5), (60, 61, 63, 62), (62, 63, 1, 0), (0, 2, 4, 6, 8, 10, 12, 14, 16, 18, 20, 22, 24, 26, 28, 30, 32, 34, 36, 38, 40, 42, 44, 46, 48, 50, 52, 54, 56, 58, 60, 62)])
_uv = me_cylinder_012.uv_layers.new(name='UVMap')
_uv.uv.foreach_set('vector', [1.0, 0.5, 1.0, 1.0, 0.9688, 1.0, 0.9688, 0.5, 0.9688, 0.5, 0.9688, 1.0, 0.9375, 1.0, 0.9375, 0.5, 0.9375, 0.5, 0.9375, 1.0, 0.9062, 1.0, 0.9062, 0.5, 0.9062, 0.5, 0.9062, 1.0, 0.875, 1.0, 0.875, 0.5, 0.875, 0.5, 0.875, 1.0, 0.8438, 1.0, 0.8438, 0.5, 0.8438, 0.5, 0.8438, 1.0, 0.8125, 1.0, 0.8125, 0.5, 0.8125, 0.5, 0.8125, 1.0, 0.7812, 1.0, 0.7812, 0.5, 0.7812, 0.5, 0.7812, 1.0, 0.75, 1.0, 0.75, 0.5, 0.75, 0.5, 0.75, 1.0, 0.7188, 1.0, 0.7188, 0.5, 0.7188, 0.5, 0.7188, 1.0, 0.6875, 1.0, 0.6875, 0.5, 0.6875, 0.5, 0.6875, 1.0, 0.6562, 1.0, 0.6562, 0.5, 0.6562, 0.5, 0.6562, 1.0, 0.625, 1.0, 0.625, 0.5, 0.625, 0.5, 0.625, 1.0, 0.5938, 1.0, 0.5938, 0.5, 0.5938, 0.5, 0.5938, 1.0, 0.5625, 1.0, 0.5625, 0.5, 0.5625, 0.5, 0.5625, 1.0, 0.5312, 1.0, 0.5312, 0.5, 0.5312, 0.5, 0.5312, 1.0, 0.5, 1.0, 0.5, 0.5, 0.5, 0.5, 0.5, 1.0, 0.4688, 1.0, 0.4688, 0.5, 0.4688, 0.5, 0.4688, 1.0, 0.4375, 1.0, 0.4375, 0.5, 0.4375, 0.5, 0.4375, 1.0, 0.4062, 1.0, 0.4062, 0.5, 0.4062, 0.5, 0.4062, 1.0, 0.375, 1.0, 0.375, 0.5, 0.375, 0.5, 0.375, 1.0, 0.3438, 1.0, 0.3438, 0.5, 0.3438, 0.5, 0.3438, 1.0, 0.3125, 1.0, 0.3125, 0.5, 0.3125, 0.5, 0.3125, 1.0, 0.2812, 1.0, 0.2812, 0.5, 0.2812, 0.5, 0.2812, 1.0, 0.25, 1.0, 0.25, 0.5, 0.25, 0.5, 0.25, 1.0, 0.2188, 1.0, 0.2188, 0.5, 0.2188, 0.5, 0.2188, 1.0, 0.1875, 1.0, 0.1875, 0.5, 0.1875, 0.5, 0.1875, 1.0, 0.1562, 1.0, 0.1562, 0.5, 0.1562, 0.5, 0.1562, 1.0, 0.125, 1.0, 0.125, 0.5, 0.125, 0.5, 0.125, 1.0, 0.09375, 1.0, 0.09375, 0.5, 0.09375, 0.5, 0.09375, 1.0, 0.0625, 1.0, 0.0625, 0.5, 0.2968, 0.4854, 0.25, 0.49, 0.2032, 0.4854, 0.1582, 0.4717, 0.1167, 0.4496, 0.08029, 0.4197, 0.05045, 0.3833, 0.02827, 0.3418, 0.01461, 0.2968, 0.01, 0.25, 0.01461, 0.2032, 0.02827, 0.1582, 0.05045, 0.1167, 0.08029, 0.08029, 0.1167, 0.05045, 0.1582, 0.02827, 0.2032, 0.01461, 0.25, 0.01, 0.2968, 0.01461, 0.3418, 0.02827, 0.3833, 0.05045, 0.4197, 0.08029, 0.4496, 0.1167, 0.4717, 0.1582, 0.4854, 0.2032, 0.49, 0.25, 0.4854, 0.2968, 0.4717, 0.3418, 0.4496, 0.3833, 0.4197, 0.4197, 0.3833, 0.4496, 0.3418, 0.4717, 0.0625, 0.5, 0.0625, 1.0, 0.03125, 1.0, 0.03125, 0.5, 0.03125, 0.5, 0.03125, 1.0, 0.0, 1.0, 0.0, 0.5, 0.75, 0.49, 0.7968, 0.4854, 0.8418, 0.4717, 0.8833, 0.4496, 0.9197, 0.4197, 0.9496, 0.3833, 0.9717, 0.3418, 0.9854, 0.2968, 0.99, 0.25, 0.9854, 0.2032, 0.9717, 0.1582, 0.9496, 0.1167, 0.9197, 0.08029, 0.8833, 0.05045, 0.8418, 0.02827, 0.7968, 0.01461, 0.75, 0.01, 0.7032, 0.01461, 0.6582, 0.02827, 0.6167, 0.05045, 0.5803, 0.08029, 0.5504, 0.1167, 0.5283, 0.1582, 0.5146, 0.2032, 0.51, 0.25, 0.5146, 0.2968, 0.5283, 0.3418, 0.5504, 0.3833, 0.5803, 0.4197, 0.6167, 0.4496, 0.6582, 0.4717, 0.7032, 0.4854])
me_cylinder_012.materials.append(mat_steel)
me_cylinder_012.update()
me_cube_155 = bpy.data.meshes.new('Cube.155')
me_cube_155.from_pydata([(-0.14, -0.04, -0.011), (-0.14, -0.04, 0.011), (-0.14, 0.04, -0.011), (-0.14, 0.04, 0.011), (0.14, -0.04, -0.011), (0.14, -0.04, 0.011), (0.14, 0.04, -0.011), (0.14, 0.04, 0.011)], [], [(0, 1, 3, 2), (2, 3, 7, 6), (6, 7, 5, 4), (4, 5, 1, 0), (2, 6, 4, 0), (7, 3, 1, 5)])
_uv = me_cube_155.uv_layers.new(name='UVMap')
_uv.uv.foreach_set('vector', [0.375, 0.0, 0.625, 0.0, 0.625, 0.25, 0.375, 0.25, 0.375, 0.25, 0.625, 0.25, 0.625, 0.5, 0.375, 0.5, 0.375, 0.5, 0.625, 0.5, 0.625, 0.75, 0.375, 0.75, 0.375, 0.75, 0.625, 0.75, 0.625, 1.0, 0.375, 1.0, 0.125, 0.5, 0.375, 0.5, 0.375, 0.75, 0.125, 0.75, 0.625, 0.5, 0.875, 0.5, 0.875, 0.75, 0.625, 0.75])
me_cube_155.materials.append(mat_rubber)
me_cube_155.update()
me_cube_156 = bpy.data.meshes.new('Cube.156')
me_cube_156.from_pydata([(-0.14, -0.04, -0.011), (-0.14, -0.04, 0.011), (-0.14, 0.04, -0.011), (-0.14, 0.04, 0.011), (0.14, -0.04, -0.011), (0.14, -0.04, 0.011), (0.14, 0.04, -0.011), (0.14, 0.04, 0.011)], [], [(0, 1, 3, 2), (2, 3, 7, 6), (6, 7, 5, 4), (4, 5, 1, 0), (2, 6, 4, 0), (7, 3, 1, 5)])
_uv = me_cube_156.uv_layers.new(name='UVMap')
_uv.uv.foreach_set('vector', [0.375, 0.0, 0.625, 0.0, 0.625, 0.25, 0.375, 0.25, 0.375, 0.25, 0.625, 0.25, 0.625, 0.5, 0.375, 0.5, 0.375, 0.5, 0.625, 0.5, 0.625, 0.75, 0.375, 0.75, 0.375, 0.75, 0.625, 0.75, 0.625, 1.0, 0.375, 1.0, 0.125, 0.5, 0.375, 0.5, 0.375, 0.75, 0.125, 0.75, 0.625, 0.5, 0.875, 0.5, 0.875, 0.75, 0.625, 0.75])
me_cube_156.materials.append(mat_rubber)
me_cube_156.update()
me_cube_157 = bpy.data.meshes.new('Cube.157')
me_cube_157.from_pydata([(-0.14, -0.04, -0.011), (-0.14, -0.04, 0.011), (-0.14, 0.04, -0.011), (-0.14, 0.04, 0.011), (0.14, -0.04, -0.011), (0.14, -0.04, 0.011), (0.14, 0.04, -0.011), (0.14, 0.04, 0.011)], [], [(0, 1, 3, 2), (2, 3, 7, 6), (6, 7, 5, 4), (4, 5, 1, 0), (2, 6, 4, 0), (7, 3, 1, 5)])
_uv = me_cube_157.uv_layers.new(name='UVMap')
_uv.uv.foreach_set('vector', [0.375, 0.0, 0.625, 0.0, 0.625, 0.25, 0.375, 0.25, 0.375, 0.25, 0.625, 0.25, 0.625, 0.5, 0.375, 0.5, 0.375, 0.5, 0.625, 0.5, 0.625, 0.75, 0.375, 0.75, 0.375, 0.75, 0.625, 0.75, 0.625, 1.0, 0.375, 1.0, 0.125, 0.5, 0.375, 0.5, 0.375, 0.75, 0.125, 0.75, 0.625, 0.5, 0.875, 0.5, 0.875, 0.75, 0.625, 0.75])
me_cube_157.materials.append(mat_rubber)
me_cube_157.update()
me_cube_158 = bpy.data.meshes.new('Cube.158')
me_cube_158.from_pydata([(-0.14, -0.04, -0.011), (-0.14, -0.04, 0.011), (-0.14, 0.04, -0.011), (-0.14, 0.04, 0.011), (0.14, -0.04, -0.011), (0.14, -0.04, 0.011), (0.14, 0.04, -0.011), (0.14, 0.04, 0.011)], [], [(0, 1, 3, 2), (2, 3, 7, 6), (6, 7, 5, 4), (4, 5, 1, 0), (2, 6, 4, 0), (7, 3, 1, 5)])
_uv = me_cube_158.uv_layers.new(name='UVMap')
_uv.uv.foreach_set('vector', [0.375, 0.0, 0.625, 0.0, 0.625, 0.25, 0.375, 0.25, 0.375, 0.25, 0.625, 0.25, 0.625, 0.5, 0.375, 0.5, 0.375, 0.5, 0.625, 0.5, 0.625, 0.75, 0.375, 0.75, 0.375, 0.75, 0.625, 0.75, 0.625, 1.0, 0.375, 1.0, 0.125, 0.5, 0.375, 0.5, 0.375, 0.75, 0.125, 0.75, 0.625, 0.5, 0.875, 0.5, 0.875, 0.75, 0.625, 0.75])
me_cube_158.materials.append(mat_rubber)
me_cube_158.update()
me_cube_159 = bpy.data.meshes.new('Cube.159')
me_cube_159.from_pydata([(-0.14, -0.04, -0.011), (-0.14, -0.04, 0.011), (-0.14, 0.04, -0.011), (-0.14, 0.04, 0.011), (0.14, -0.04, -0.011), (0.14, -0.04, 0.011), (0.14, 0.04, -0.011), (0.14, 0.04, 0.011)], [], [(0, 1, 3, 2), (2, 3, 7, 6), (6, 7, 5, 4), (4, 5, 1, 0), (2, 6, 4, 0), (7, 3, 1, 5)])
_uv = me_cube_159.uv_layers.new(name='UVMap')
_uv.uv.foreach_set('vector', [0.375, 0.0, 0.625, 0.0, 0.625, 0.25, 0.375, 0.25, 0.375, 0.25, 0.625, 0.25, 0.625, 0.5, 0.375, 0.5, 0.375, 0.5, 0.625, 0.5, 0.625, 0.75, 0.375, 0.75, 0.375, 0.75, 0.625, 0.75, 0.625, 1.0, 0.375, 1.0, 0.125, 0.5, 0.375, 0.5, 0.375, 0.75, 0.125, 0.75, 0.625, 0.5, 0.875, 0.5, 0.875, 0.75, 0.625, 0.75])
me_cube_159.materials.append(mat_rubber)
me_cube_159.update()
me_cube_160 = bpy.data.meshes.new('Cube.160')
me_cube_160.from_pydata([(-0.14, -0.04, -0.011), (-0.14, -0.04, 0.011), (-0.14, 0.04, -0.011), (-0.14, 0.04, 0.011), (0.14, -0.04, -0.011), (0.14, -0.04, 0.011), (0.14, 0.04, -0.011), (0.14, 0.04, 0.011)], [], [(0, 1, 3, 2), (2, 3, 7, 6), (6, 7, 5, 4), (4, 5, 1, 0), (2, 6, 4, 0), (7, 3, 1, 5)])
_uv = me_cube_160.uv_layers.new(name='UVMap')
_uv.uv.foreach_set('vector', [0.375, 0.0, 0.625, 0.0, 0.625, 0.25, 0.375, 0.25, 0.375, 0.25, 0.625, 0.25, 0.625, 0.5, 0.375, 0.5, 0.375, 0.5, 0.625, 0.5, 0.625, 0.75, 0.375, 0.75, 0.375, 0.75, 0.625, 0.75, 0.625, 1.0, 0.375, 1.0, 0.125, 0.5, 0.375, 0.5, 0.375, 0.75, 0.125, 0.75, 0.625, 0.5, 0.875, 0.5, 0.875, 0.75, 0.625, 0.75])
me_cube_160.materials.append(mat_rubber)
me_cube_160.update()
me_cube_161 = bpy.data.meshes.new('Cube.161')
me_cube_161.from_pydata([(-0.755, -0.0065, -0.0175), (-0.755, -0.0065, 0.0175), (-0.755, 0.0065, -0.0175), (-0.755, 0.0065, 0.0175), (0.755, -0.0065, -0.0175), (0.755, -0.0065, 0.0175), (0.755, 0.0065, -0.0175), (0.755, 0.0065, 0.0175)], [], [(0, 1, 3, 2), (2, 3, 7, 6), (6, 7, 5, 4), (4, 5, 1, 0), (2, 6, 4, 0), (7, 3, 1, 5)])
_uv = me_cube_161.uv_layers.new(name='UVMap')
_uv.uv.foreach_set('vector', [0.375, 0.0, 0.625, 0.0, 0.625, 0.25, 0.375, 0.25, 0.375, 0.25, 0.625, 0.25, 0.625, 0.5, 0.375, 0.5, 0.375, 0.5, 0.625, 0.5, 0.625, 0.75, 0.375, 0.75, 0.375, 0.75, 0.625, 0.75, 0.625, 1.0, 0.375, 1.0, 0.125, 0.5, 0.375, 0.5, 0.375, 0.75, 0.125, 0.75, 0.625, 0.5, 0.875, 0.5, 0.875, 0.75, 0.625, 0.75])
me_cube_161.materials.append(mat_rubber)
me_cube_161.update()
me_cube_162 = bpy.data.meshes.new('Cube.162')
me_cube_162.from_pydata([(-0.755, -0.0065, -0.0175), (-0.755, -0.0065, 0.0175), (-0.755, 0.0065, -0.0175), (-0.755, 0.0065, 0.0175), (0.755, -0.0065, -0.0175), (0.755, -0.0065, 0.0175), (0.755, 0.0065, -0.0175), (0.755, 0.0065, 0.0175)], [], [(0, 1, 3, 2), (2, 3, 7, 6), (6, 7, 5, 4), (4, 5, 1, 0), (2, 6, 4, 0), (7, 3, 1, 5)])
_uv = me_cube_162.uv_layers.new(name='UVMap')
_uv.uv.foreach_set('vector', [0.375, 0.0, 0.625, 0.0, 0.625, 0.25, 0.375, 0.25, 0.375, 0.25, 0.625, 0.25, 0.625, 0.5, 0.375, 0.5, 0.375, 0.5, 0.625, 0.5, 0.625, 0.75, 0.375, 0.75, 0.375, 0.75, 0.625, 0.75, 0.625, 1.0, 0.375, 1.0, 0.125, 0.5, 0.375, 0.5, 0.375, 0.75, 0.125, 0.75, 0.625, 0.5, 0.875, 0.5, 0.875, 0.75, 0.625, 0.75])
me_cube_162.materials.append(mat_rubber)
me_cube_162.update()
me_cube_163 = bpy.data.meshes.new('Cube.163')
me_cube_163.from_pydata([(-0.755, -0.0065, -0.0175), (-0.755, -0.0065, 0.0175), (-0.755, 0.0065, -0.0175), (-0.755, 0.0065, 0.0175), (0.755, -0.0065, -0.0175), (0.755, -0.0065, 0.0175), (0.755, 0.0065, -0.0175), (0.755, 0.0065, 0.0175)], [], [(0, 1, 3, 2), (2, 3, 7, 6), (6, 7, 5, 4), (4, 5, 1, 0), (2, 6, 4, 0), (7, 3, 1, 5)])
_uv = me_cube_163.uv_layers.new(name='UVMap')
_uv.uv.foreach_set('vector', [0.375, 0.0, 0.625, 0.0, 0.625, 0.25, 0.375, 0.25, 0.375, 0.25, 0.625, 0.25, 0.625, 0.5, 0.375, 0.5, 0.375, 0.5, 0.625, 0.5, 0.625, 0.75, 0.375, 0.75, 0.375, 0.75, 0.625, 0.75, 0.625, 1.0, 0.375, 1.0, 0.125, 0.5, 0.375, 0.5, 0.375, 0.75, 0.125, 0.75, 0.625, 0.5, 0.875, 0.5, 0.875, 0.75, 0.625, 0.75])
me_cube_163.materials.append(mat_rubber)
me_cube_163.update()
me_cube_164 = bpy.data.meshes.new('Cube.164')
me_cube_164.from_pydata([(-0.755, -0.0065, -0.0175), (-0.755, -0.0065, 0.0175), (-0.755, 0.0065, -0.0175), (-0.755, 0.0065, 0.0175), (0.755, -0.0065, -0.0175), (0.755, -0.0065, 0.0175), (0.755, 0.0065, -0.0175), (0.755, 0.0065, 0.0175)], [], [(0, 1, 3, 2), (2, 3, 7, 6), (6, 7, 5, 4), (4, 5, 1, 0), (2, 6, 4, 0), (7, 3, 1, 5)])
_uv = me_cube_164.uv_layers.new(name='UVMap')
_uv.uv.foreach_set('vector', [0.375, 0.0, 0.625, 0.0, 0.625, 0.25, 0.375, 0.25, 0.375, 0.25, 0.625, 0.25, 0.625, 0.5, 0.375, 0.5, 0.375, 0.5, 0.625, 0.5, 0.625, 0.75, 0.375, 0.75, 0.375, 0.75, 0.625, 0.75, 0.625, 1.0, 0.375, 1.0, 0.125, 0.5, 0.375, 0.5, 0.375, 0.75, 0.125, 0.75, 0.625, 0.5, 0.875, 0.5, 0.875, 0.75, 0.625, 0.75])
me_cube_164.materials.append(mat_rubber)
me_cube_164.update()
me_cube_165 = bpy.data.meshes.new('Cube.165')
me_cube_165.from_pydata([(-0.755, -0.0065, -0.0175), (-0.755, -0.0065, 0.0175), (-0.755, 0.0065, -0.0175), (-0.755, 0.0065, 0.0175), (0.755, -0.0065, -0.0175), (0.755, -0.0065, 0.0175), (0.755, 0.0065, -0.0175), (0.755, 0.0065, 0.0175)], [], [(0, 1, 3, 2), (2, 3, 7, 6), (6, 7, 5, 4), (4, 5, 1, 0), (2, 6, 4, 0), (7, 3, 1, 5)])
_uv = me_cube_165.uv_layers.new(name='UVMap')
_uv.uv.foreach_set('vector', [0.375, 0.0, 0.625, 0.0, 0.625, 0.25, 0.375, 0.25, 0.375, 0.25, 0.625, 0.25, 0.625, 0.5, 0.375, 0.5, 0.375, 0.5, 0.625, 0.5, 0.625, 0.75, 0.375, 0.75, 0.375, 0.75, 0.625, 0.75, 0.625, 1.0, 0.375, 1.0, 0.125, 0.5, 0.375, 0.5, 0.375, 0.75, 0.125, 0.75, 0.625, 0.5, 0.875, 0.5, 0.875, 0.75, 0.625, 0.75])
me_cube_165.materials.append(mat_rubber)
me_cube_165.update()

# ---- objects
ob_proppivot = bpy.data.objects.new('PropPivot', None)
ob_camera = bpy.data.objects.new('Camera', cam_camera_001)
ob_area = bpy.data.objects.new('Area', light_area)
ob_area_001 = bpy.data.objects.new('Area.001', light_area_001)
ob_area_002 = bpy.data.objects.new('Area.002', light_area_002)
ob_fan_cabinet = bpy.data.objects.new('fan cabinet', me_cube_148)
ob_fan_rim = bpy.data.objects.new('fan rim', me_cylinder_009)
ob_fan_hub = bpy.data.objects.new('fan hub', me_cylinder_010)
ob_fan_blade = bpy.data.objects.new('fan blade', me_cube_149)
ob_fan_blade_001 = bpy.data.objects.new('fan blade.001', me_cube_150)
ob_fan_blade_002 = bpy.data.objects.new('fan blade.002', me_cube_151)
ob_fan_blade_003 = bpy.data.objects.new('fan blade.003', me_cube_152)
ob_fan_blade_004 = bpy.data.objects.new('fan blade.004', me_cube_153)
ob_fan_blade_005 = bpy.data.objects.new('fan blade.005', me_cube_154)
ob_fan_rim_001 = bpy.data.objects.new('fan rim.001', me_cylinder_011)
ob_fan_hub_001 = bpy.data.objects.new('fan hub.001', me_cylinder_012)
ob_fan_blade_006 = bpy.data.objects.new('fan blade.006', me_cube_155)
ob_fan_blade_007 = bpy.data.objects.new('fan blade.007', me_cube_156)
ob_fan_blade_008 = bpy.data.objects.new('fan blade.008', me_cube_157)
ob_fan_blade_009 = bpy.data.objects.new('fan blade.009', me_cube_158)
ob_fan_blade_010 = bpy.data.objects.new('fan blade.010', me_cube_159)
ob_fan_blade_011 = bpy.data.objects.new('fan blade.011', me_cube_160)
ob_grille = bpy.data.objects.new('grille', me_cube_161)
ob_grille_001 = bpy.data.objects.new('grille.001', me_cube_162)
ob_grille_002 = bpy.data.objects.new('grille.002', me_cube_163)
ob_grille_003 = bpy.data.objects.new('grille.003', me_cube_164)
ob_grille_004 = bpy.data.objects.new('grille.004', me_cube_165)

# ---- transforms, parenting, visibility, modifiers, constraints
ob_proppivot.location = (0.0, 0.0, 0.0)
ob_camera.location = (-0.1273, -4.0, 10.65)
ob_camera.rotation_euler = (0.3805, -0.0, 0.0)
ob_area.location = (-3.0, -4.0, 7.0)
ob_area.rotation_euler = (0.6557, -8.637e-08, -0.6435)
ob_area_001.location = (4.0, 2.0, 6.0)
ob_area_001.rotation_euler = (0.6827, 5.828e-08, 2.034)
ob_area_002.location = (0.0, 4.0, 5.0)
ob_area_002.rotation_euler = (0.7266, 5.808e-08, 3.142)
ob_fan_cabinet.parent = ob_proppivot
ob_fan_cabinet.location = (0.0, 0.0, 0.44)
_m = ob_fan_cabinet.modifiers.new('formed edges', 'BEVEL')
_m.width = 0.05
_m.width_pct = 0.05
_m.segments = 3
_m = ob_fan_cabinet.modifiers.new('weighted normals', 'WEIGHTED_NORMAL')
ob_fan_rim.parent = ob_proppivot
ob_fan_rim.location = (-0.43, 0.0, 0.89)
_m = ob_fan_rim.modifiers.new('machined rim', 'BEVEL')
_m.width = 0.025
_m.width_pct = 0.025
_m.segments = 2
_m = ob_fan_rim.modifiers.new('normals', 'WEIGHTED_NORMAL')
ob_fan_hub.parent = ob_proppivot
ob_fan_hub.location = (-0.43, 0.0, 0.94)
_m = ob_fan_hub.modifiers.new('machined rim', 'BEVEL')
_m.width = 0.025
_m.width_pct = 0.025
_m.segments = 2
_m = ob_fan_hub.modifiers.new('normals', 'WEIGHTED_NORMAL')
ob_fan_blade.parent = ob_proppivot
ob_fan_blade.location = (-0.26, 0.0, 0.94)
ob_fan_blade.rotation_euler = (0.0, 0.0, 0.45)
_m = ob_fan_blade.modifiers.new('formed edges', 'BEVEL')
_m.width = 0.015
_m.width_pct = 0.015
_m.segments = 3
_m = ob_fan_blade.modifiers.new('weighted normals', 'WEIGHTED_NORMAL')
ob_fan_blade_001.parent = ob_proppivot
ob_fan_blade_001.location = (-0.345, 0.1472, 0.94)
ob_fan_blade_001.rotation_euler = (0.0, 0.0, 1.497)
_m = ob_fan_blade_001.modifiers.new('formed edges', 'BEVEL')
_m.width = 0.015
_m.width_pct = 0.015
_m.segments = 3
_m = ob_fan_blade_001.modifiers.new('weighted normals', 'WEIGHTED_NORMAL')
ob_fan_blade_002.parent = ob_proppivot
ob_fan_blade_002.location = (-0.515, 0.1472, 0.94)
ob_fan_blade_002.rotation_euler = (0.0, 0.0, 2.544)
_m = ob_fan_blade_002.modifiers.new('formed edges', 'BEVEL')
_m.width = 0.015
_m.width_pct = 0.015
_m.segments = 3
_m = ob_fan_blade_002.modifiers.new('weighted normals', 'WEIGHTED_NORMAL')
ob_fan_blade_003.parent = ob_proppivot
ob_fan_blade_003.location = (-0.6, 2.082e-17, 0.94)
ob_fan_blade_003.rotation_euler = (0.0, 0.0, 3.592)
_m = ob_fan_blade_003.modifiers.new('formed edges', 'BEVEL')
_m.width = 0.015
_m.width_pct = 0.015
_m.segments = 3
_m = ob_fan_blade_003.modifiers.new('weighted normals', 'WEIGHTED_NORMAL')
ob_fan_blade_004.parent = ob_proppivot
ob_fan_blade_004.location = (-0.515, -0.1472, 0.94)
ob_fan_blade_004.rotation_euler = (0.0, 0.0, 4.639)
_m = ob_fan_blade_004.modifiers.new('formed edges', 'BEVEL')
_m.width = 0.015
_m.width_pct = 0.015
_m.segments = 3
_m = ob_fan_blade_004.modifiers.new('weighted normals', 'WEIGHTED_NORMAL')
ob_fan_blade_005.parent = ob_proppivot
ob_fan_blade_005.location = (-0.345, -0.1472, 0.94)
ob_fan_blade_005.rotation_euler = (0.0, 0.0, 5.686)
_m = ob_fan_blade_005.modifiers.new('formed edges', 'BEVEL')
_m.width = 0.015
_m.width_pct = 0.015
_m.segments = 3
_m = ob_fan_blade_005.modifiers.new('weighted normals', 'WEIGHTED_NORMAL')
ob_fan_rim_001.parent = ob_proppivot
ob_fan_rim_001.location = (0.43, 0.0, 0.89)
_m = ob_fan_rim_001.modifiers.new('machined rim', 'BEVEL')
_m.width = 0.025
_m.width_pct = 0.025
_m.segments = 2
_m = ob_fan_rim_001.modifiers.new('normals', 'WEIGHTED_NORMAL')
ob_fan_hub_001.parent = ob_proppivot
ob_fan_hub_001.location = (0.43, 0.0, 0.94)
_m = ob_fan_hub_001.modifiers.new('machined rim', 'BEVEL')
_m.width = 0.025
_m.width_pct = 0.025
_m.segments = 2
_m = ob_fan_hub_001.modifiers.new('normals', 'WEIGHTED_NORMAL')
ob_fan_blade_006.parent = ob_proppivot
ob_fan_blade_006.location = (0.6, 0.0, 0.94)
ob_fan_blade_006.rotation_euler = (0.0, 0.0, 0.45)
_m = ob_fan_blade_006.modifiers.new('formed edges', 'BEVEL')
_m.width = 0.015
_m.width_pct = 0.015
_m.segments = 3
_m = ob_fan_blade_006.modifiers.new('weighted normals', 'WEIGHTED_NORMAL')
ob_fan_blade_007.parent = ob_proppivot
ob_fan_blade_007.location = (0.515, 0.1472, 0.94)
ob_fan_blade_007.rotation_euler = (0.0, 0.0, 1.497)
_m = ob_fan_blade_007.modifiers.new('formed edges', 'BEVEL')
_m.width = 0.015
_m.width_pct = 0.015
_m.segments = 3
_m = ob_fan_blade_007.modifiers.new('weighted normals', 'WEIGHTED_NORMAL')
ob_fan_blade_008.parent = ob_proppivot
ob_fan_blade_008.location = (0.345, 0.1472, 0.94)
ob_fan_blade_008.rotation_euler = (0.0, 0.0, 2.544)
_m = ob_fan_blade_008.modifiers.new('formed edges', 'BEVEL')
_m.width = 0.015
_m.width_pct = 0.015
_m.segments = 3
_m = ob_fan_blade_008.modifiers.new('weighted normals', 'WEIGHTED_NORMAL')
ob_fan_blade_009.parent = ob_proppivot
ob_fan_blade_009.location = (0.26, 2.082e-17, 0.94)
ob_fan_blade_009.rotation_euler = (0.0, 0.0, 3.592)
_m = ob_fan_blade_009.modifiers.new('formed edges', 'BEVEL')
_m.width = 0.015
_m.width_pct = 0.015
_m.segments = 3
_m = ob_fan_blade_009.modifiers.new('weighted normals', 'WEIGHTED_NORMAL')
ob_fan_blade_010.parent = ob_proppivot
ob_fan_blade_010.location = (0.345, -0.1472, 0.94)
ob_fan_blade_010.rotation_euler = (0.0, 0.0, 4.639)
_m = ob_fan_blade_010.modifiers.new('formed edges', 'BEVEL')
_m.width = 0.015
_m.width_pct = 0.015
_m.segments = 3
_m = ob_fan_blade_010.modifiers.new('weighted normals', 'WEIGHTED_NORMAL')
ob_fan_blade_011.parent = ob_proppivot
ob_fan_blade_011.location = (0.515, -0.1472, 0.94)
ob_fan_blade_011.rotation_euler = (0.0, 0.0, 5.686)
_m = ob_fan_blade_011.modifiers.new('formed edges', 'BEVEL')
_m.width = 0.015
_m.width_pct = 0.015
_m.segments = 3
_m = ob_fan_blade_011.modifiers.new('weighted normals', 'WEIGHTED_NORMAL')
ob_grille.parent = ob_proppivot
ob_grille.location = (0.0, -0.56, 0.17)
_m = ob_grille.modifiers.new('formed edges', 'BEVEL')
_m.width = 0.005
_m.width_pct = 0.005
_m.segments = 3
_m = ob_grille.modifiers.new('weighted normals', 'WEIGHTED_NORMAL')
ob_grille_001.parent = ob_proppivot
ob_grille_001.location = (0.0, -0.56, 0.28)
_m = ob_grille_001.modifiers.new('formed edges', 'BEVEL')
_m.width = 0.005
_m.width_pct = 0.005
_m.segments = 3
_m = ob_grille_001.modifiers.new('weighted normals', 'WEIGHTED_NORMAL')
ob_grille_002.parent = ob_proppivot
ob_grille_002.location = (0.0, -0.56, 0.39)
_m = ob_grille_002.modifiers.new('formed edges', 'BEVEL')
_m.width = 0.005
_m.width_pct = 0.005
_m.segments = 3
_m = ob_grille_002.modifiers.new('weighted normals', 'WEIGHTED_NORMAL')
ob_grille_003.parent = ob_proppivot
ob_grille_003.location = (0.0, -0.56, 0.5)
_m = ob_grille_003.modifiers.new('formed edges', 'BEVEL')
_m.width = 0.005
_m.width_pct = 0.005
_m.segments = 3
_m = ob_grille_003.modifiers.new('weighted normals', 'WEIGHTED_NORMAL')
ob_grille_004.parent = ob_proppivot
ob_grille_004.location = (0.0, -0.56, 0.61)
_m = ob_grille_004.modifiers.new('formed edges', 'BEVEL')
_m.width = 0.005
_m.width_pct = 0.005
_m.segments = 3
_m = ob_grille_004.modifiers.new('weighted normals', 'WEIGHTED_NORMAL')

# ---- collection membership
scene.collection.objects.link(ob_proppivot)
col_collection.objects.link(ob_camera)
col_collection.objects.link(ob_area)
col_collection.objects.link(ob_area_001)
col_collection.objects.link(ob_area_002)
col_collection.objects.link(ob_fan_cabinet)
col_collection.objects.link(ob_fan_rim)
col_collection.objects.link(ob_fan_hub)
col_collection.objects.link(ob_fan_blade)
col_collection.objects.link(ob_fan_blade_001)
col_collection.objects.link(ob_fan_blade_002)
col_collection.objects.link(ob_fan_blade_003)
col_collection.objects.link(ob_fan_blade_004)
col_collection.objects.link(ob_fan_blade_005)
col_collection.objects.link(ob_fan_rim_001)
col_collection.objects.link(ob_fan_hub_001)
col_collection.objects.link(ob_fan_blade_006)
col_collection.objects.link(ob_fan_blade_007)
col_collection.objects.link(ob_fan_blade_008)
col_collection.objects.link(ob_fan_blade_009)
col_collection.objects.link(ob_fan_blade_010)
col_collection.objects.link(ob_fan_blade_011)
col_collection.objects.link(ob_grille)
col_collection.objects.link(ob_grille_001)
col_collection.objects.link(ob_grille_002)
col_collection.objects.link(ob_grille_003)
col_collection.objects.link(ob_grille_004)

# ---- scene / render settings (as saved in the file)
scene.camera = ob_camera
scene.frame_start = 1; scene.frame_end = 250; scene.frame_set(1)
scene.render.engine = 'CYCLES'
scene.render.resolution_x = 512
scene.render.resolution_y = 512
scene.render.film_transparent = True
scene.cycles.use_denoising = False
scene.cycles.samples = 96
bpy.context.view_layer.update()
